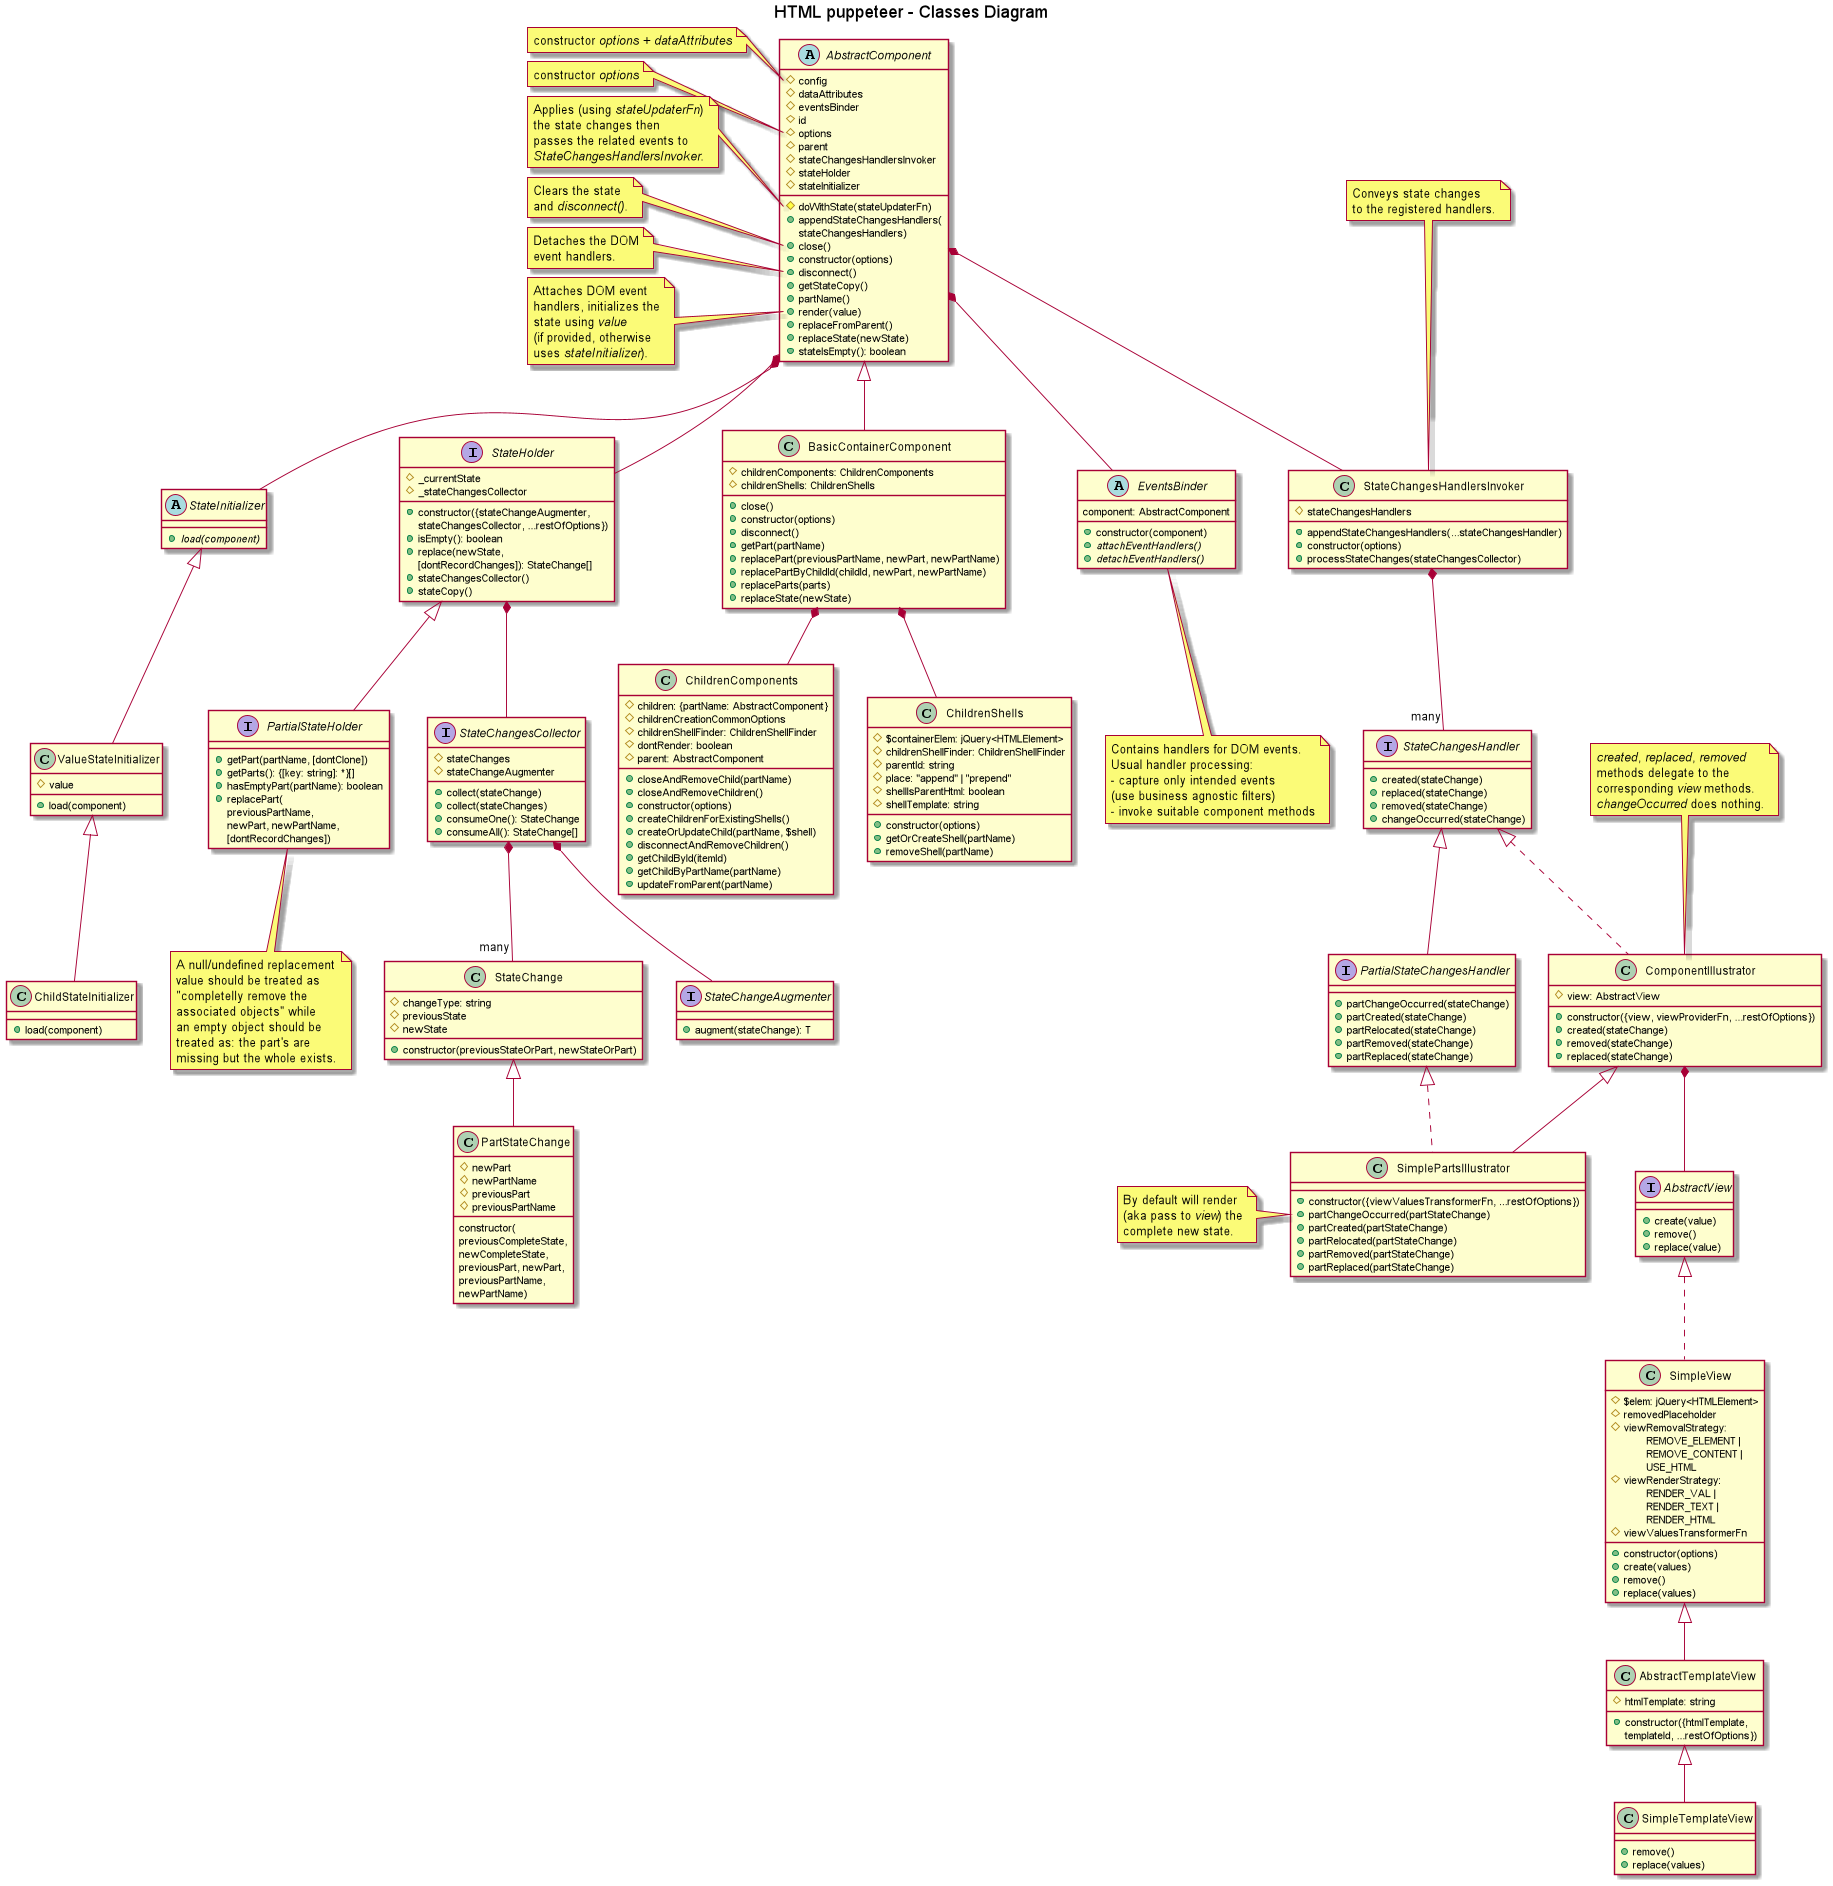

The diagram above was rendered by PlantUML. Its source (embedded in the PNG):
@startuml

title HTML puppeteer - Classes Diagram

abstract AbstractComponent {
  #config
  #dataAttributes
  #eventsBinder
  #id
  #options
  #parent
  #stateChangesHandlersInvoker
  #stateHolder
  #stateInitializer
  #doWithState(stateUpdaterFn)
  +appendStateChangesHandlers(\nstateChangesHandlers)
  +close()
  +constructor(options)
  +disconnect()
  +getStateCopy()
  +partName()
  +render(value)
  +replaceFromParent()
  +replaceState(newState)
  +stateIsEmpty(): boolean
}

note left of AbstractComponent::config
constructor <i>options</i> + <i>dataAttributes</i>
end note

note left of AbstractComponent::options
constructor <i>options</i>
end note

note left of AbstractComponent::doWithState
Applies (using <i>stateUpdaterFn</i>)
the state changes then
passes the related events to
<i>StateChangesHandlersInvoker</i>.
end note

note left of AbstractComponent::"close()"
Clears the state
and <i>disconnect()</i>.
end note

note left of AbstractComponent::"disconnect()"
Detaches the DOM
event handlers.
end note

note left of AbstractComponent::"render(value)"
Attaches DOM event
handlers, initializes the
state using <i>value</i>
(if provided, otherwise
uses <i>stateInitializer</i>).
end note

class ChildrenShells {
#$containerElem: jQuery<HTMLElement>
#childrenShellFinder: ChildrenShellFinder
#parentId: string
#place: "append" | "prepend"
#shellIsParentHtml: boolean
#shellTemplate: string
+constructor(options)
+getOrCreateShell(partName)
+removeShell(partName)
}

class ChildrenComponents {
#children: {partName: AbstractComponent}
#childrenCreationCommonOptions
#childrenShellFinder: ChildrenShellFinder
#dontRender: boolean
#parent: AbstractComponent
+closeAndRemoveChild(partName)
+closeAndRemoveChildren()
+constructor(options)
+createChildrenForExistingShells()
+createOrUpdateChild(partName, $shell)
+disconnectAndRemoveChildren()
+getChildById(itemId)
+getChildByPartName(partName)
+updateFromParent(partName)
}

abstract EventsBinder {
  component: AbstractComponent
  +constructor(component)
  {abstract}+attachEventHandlers()
  {abstract}+detachEventHandlers()
}

note bottom of EventsBinder
  Contains handlers for DOM events.
  Usual handler processing:
  - capture only intended events
  (use business agnostic filters)
  - invoke suitable component methods
end note

abstract StateInitializer {
{abstract}+load(component)
}

class ValueStateInitializer extends StateInitializer {
#value
+load(component)
}

class ChildStateInitializer extends ValueStateInitializer {
+load(component)
}

class StateChange {
#changeType: string
#previousState
#newState
+constructor(previousStateOrPart, newStateOrPart)
}

class PartStateChange extends StateChange {
#newPart
#newPartName
#previousPart
#previousPartName
constructor(\npreviousCompleteState,\nnewCompleteState,\npreviousPart, newPart,\npreviousPartName,\nnewPartName)
}

'interface StateChangeAugmenter<T extends StateChange> {
interface StateChangeAugmenter {
+augment(stateChange): T
}

interface StateChangesCollector {
#stateChanges
#stateChangeAugmenter
+collect(stateChange)
+collect(stateChanges)
+consumeOne(): StateChange
+consumeAll(): StateChange[]
}

interface StateHolder {
#_currentState
#_stateChangesCollector
/'
#_collectStateChanges(\nstateChanges): StateChange[]
#_currentStateEquals(\nanotherState): boolean
#_replaceImpl(newState): previousState
#_stateChangesOf(previousState,\nnewState): StateChange[]
'/
+constructor({stateChangeAugmenter,\nstateChangesCollector, ...restOfOptions})
+isEmpty(): boolean
+replace(newState,\n[dontRecordChanges]): StateChange[]
+stateChangesCollector()
+stateCopy()
}

/'note left of StateHolder::replace
Besides replacing the
state it'll also record
the changes using
<i>stateChangesCollector</i>.
end note'/

interface PartialStateHolder extends StateHolder {
+getPart(partName, [dontClone])
+getParts(): {[key: string]: *}[]
+hasEmptyPart(partName): boolean
+replacePart(\npreviousPartName, \nnewPart, newPartName, \n[dontRecordChanges])
}

' note left of PartialStateHolder::replacePart
note bottom of PartialStateHolder
A null/undefined replacement
value should be treated as
"completelly remove the
associated objects" while
an empty object should be
treated as: the part's are
missing but the whole exists.
end note

class BasicContainerComponent extends AbstractComponent {
  #childrenComponents: ChildrenComponents
  #childrenShells: ChildrenShells
  +close()
  +constructor(options)
  +disconnect()
  +getPart(partName)
  +replacePart(previousPartName, newPart, newPartName)
  +replacePartByChildId(childId, newPart, newPartName)
  +replaceParts(parts)
  +replaceState(newState)
}

BasicContainerComponent *-- ChildrenComponents
BasicContainerComponent *-- ChildrenShells

/'interface ErrorsHandler {
+accept(error)
}'/

interface AbstractView {
+create(value)
+remove()
+replace(value)
}

/'note right of AbstractView::create
Creates the DOM
element to contain
the <i>value</i> to display.
If <i>value</i> is not empty
calls <i>replace(value)</i>
to show them.
end note'/

/'note left of AbstractView::replace
Replaces the previous
displayed value with
the new ones.
end note'/

/'note right of AbstractView::remove
Removes the view's
DOM element.
end note'/

class SimpleView implements AbstractView {
#$elem: jQuery<HTMLElement>
#removedPlaceholder
#viewRemovalStrategy: \n\tREMOVE_ELEMENT |\n\tREMOVE_CONTENT |\n\tUSE_HTML
#viewRenderStrategy: \n\tRENDER_VAL |\n\tRENDER_TEXT |\n\tRENDER_HTML
#viewValuesTransformerFn
+constructor(options)
+create(values)
+remove()
+replace(values)
}

class AbstractTemplateView extends SimpleView {
#htmlTemplate: string
+constructor({htmlTemplate,\ntemplateId, ...restOfOptions})
}

class SimpleTemplateView extends AbstractTemplateView {
+remove()
+replace(values)
}

class StateChangesHandlersInvoker {
#stateChangesHandlers
+appendStateChangesHandlers(...stateChangesHandler)
+constructor(options)
+processStateChanges(stateChangesCollector)
}

/'note left of StateChangesHandlersInvoker::handlerMappingRules
Defaults to:
- map state initialization
(aka creation) to
<i>created(stateChange)</i>
- map state modification
to <i>replaced(stateChange)</i>
- map state part (aka section)
modification to
<i>partReplaced(stateChange)</i>
- map state part removal to
<i>partRemoved(stateChange)</i>
end note'/

' note left of StateChangesHandlersInvoker::processStateChanges
note top of StateChangesHandlersInvoker
Conveys state changes
to the registered handlers.
end note

interface StateChangesHandler {
+created(stateChange)
+replaced(stateChange)
+removed(stateChange)
+changeOccurred(stateChange)
}

interface PartialStateChangesHandler extends StateChangesHandler {
+partChangeOccurred(stateChange)
+partCreated(stateChange)
+partRelocated(stateChange)
+partRemoved(stateChange)
+partReplaced(stateChange)
}

class ComponentIllustrator implements StateChangesHandler {
#view: AbstractView
+constructor({view, viewProviderFn, ...restOfOptions})
+created(stateChange)
+removed(stateChange)
+replaced(stateChange)
}

note top of ComponentIllustrator
<i>created</i>, <i>replaced</i>, <i>removed</i>
methods delegate to the
corresponding <i>view</i> methods.
<i>changeOccurred</i> does nothing.
end note

class SimplePartsIllustrator extends ComponentIllustrator implements PartialStateChangesHandler {
+constructor({viewValuesTransformerFn, ...restOfOptions})
+partChangeOccurred(partStateChange)
+partCreated(partStateChange)
+partRelocated(partStateChange)
+partRemoved(partStateChange)
+partReplaced(partStateChange)
}

note left of SimplePartsIllustrator
By default will render
(aka pass to <i>view</i>) the
complete new state.
end note

AbstractComponent *-- EventsBinder
AbstractComponent *-- StateHolder
AbstractComponent *-- StateInitializer
'AbstractComponent *-down- DomValuesReader
'AbstractComponent *-down- ErrorsHandler
AbstractComponent *-- StateChangesHandlersInvoker
StateChangesHandlersInvoker *-- "many" StateChangesHandler
ComponentIllustrator *-- AbstractView
StateHolder *-- StateChangesCollector
StateChangesCollector *-- "many" StateChange
StateChangesCollector *-- StateChangeAugmenter

@enduml